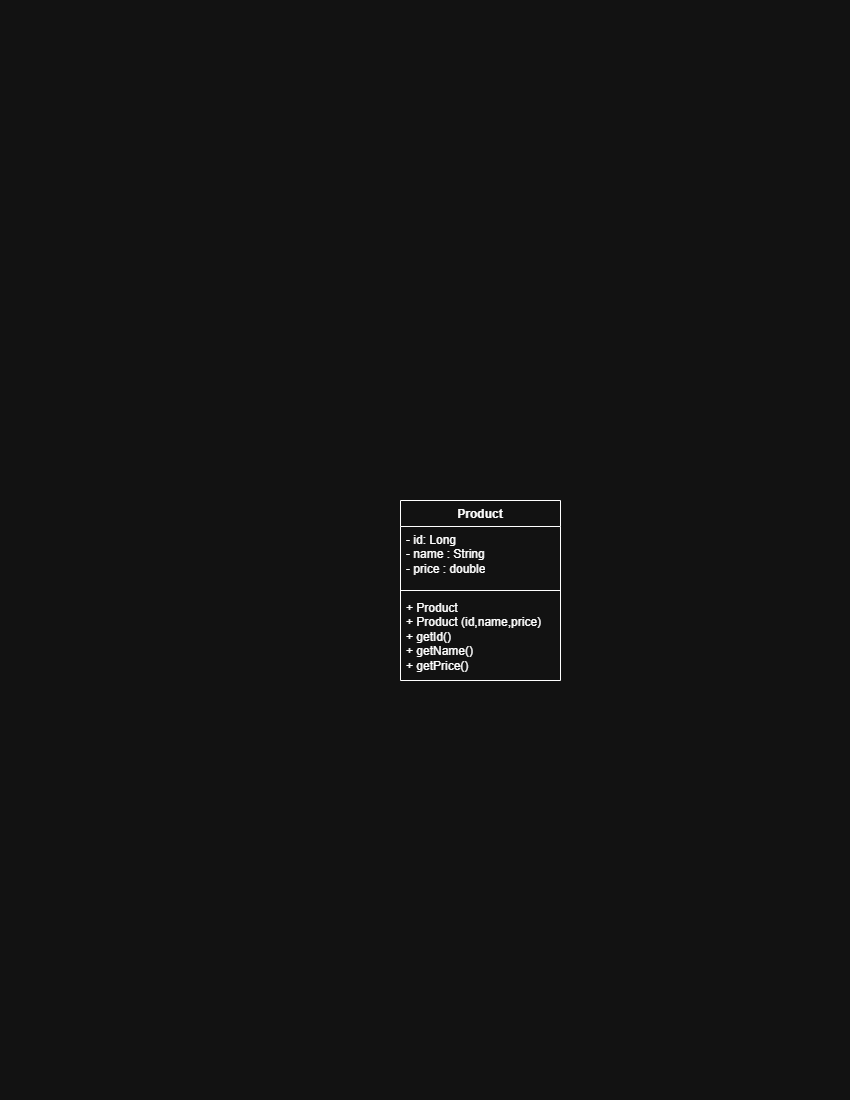

The diagram above was exported from draw.io. Its source (the exported page's mxGraphModel, read from the mxfile embedded in the PNG):
<mxGraphModel dx="467" dy="694" grid="1" gridSize="10" guides="1" tooltips="1" connect="1" arrows="1" fold="1" page="1" pageScale="1" pageWidth="850" pageHeight="1100" math="0" shadow="0">
  <root>
    <mxCell id="0" />
    <mxCell id="1" parent="0" />
    <mxCell id="9coJp6bMfq4XJDZknKYD-2" parent="1" style="swimlane;fontStyle=1;align=center;verticalAlign=top;childLayout=stackLayout;horizontal=1;startSize=26;horizontalStack=0;resizeParent=1;resizeParentMax=0;resizeLast=0;collapsible=1;marginBottom=0;whiteSpace=wrap;html=1;" value="Product" vertex="1">
      <mxGeometry height="180" width="160" x="400" y="500" as="geometry" />
    </mxCell>
    <mxCell id="9coJp6bMfq4XJDZknKYD-3" parent="9coJp6bMfq4XJDZknKYD-2" style="text;strokeColor=none;fillColor=none;align=left;verticalAlign=top;spacingLeft=4;spacingRight=4;overflow=hidden;rotatable=0;points=[[0,0.5],[1,0.5]];portConstraint=eastwest;whiteSpace=wrap;html=1;" value="- id: Long&lt;div&gt;- name : String&lt;/div&gt;&lt;div&gt;- price : double&lt;/div&gt;" vertex="1">
      <mxGeometry height="60" width="160" y="26" as="geometry" />
    </mxCell>
    <mxCell id="9coJp6bMfq4XJDZknKYD-4" parent="9coJp6bMfq4XJDZknKYD-2" style="line;strokeWidth=1;fillColor=none;align=left;verticalAlign=middle;spacingTop=-1;spacingLeft=3;spacingRight=3;rotatable=0;labelPosition=right;points=[];portConstraint=eastwest;strokeColor=inherit;" value="" vertex="1">
      <mxGeometry height="8" width="160" y="86" as="geometry" />
    </mxCell>
    <mxCell id="9coJp6bMfq4XJDZknKYD-5" parent="9coJp6bMfq4XJDZknKYD-2" style="text;strokeColor=none;fillColor=none;align=left;verticalAlign=top;spacingLeft=4;spacingRight=4;overflow=hidden;rotatable=0;points=[[0,0.5],[1,0.5]];portConstraint=eastwest;whiteSpace=wrap;html=1;" value="+ Product&lt;div&gt;+ Product (id,name,price)&lt;/div&gt;&lt;div&gt;+ getId()&lt;/div&gt;&lt;div&gt;+ getName()&lt;/div&gt;&lt;div&gt;+ getPrice()&lt;/div&gt;" vertex="1">
      <mxGeometry height="86" width="160" y="94" as="geometry" />
    </mxCell>
  </root>
</mxGraphModel>